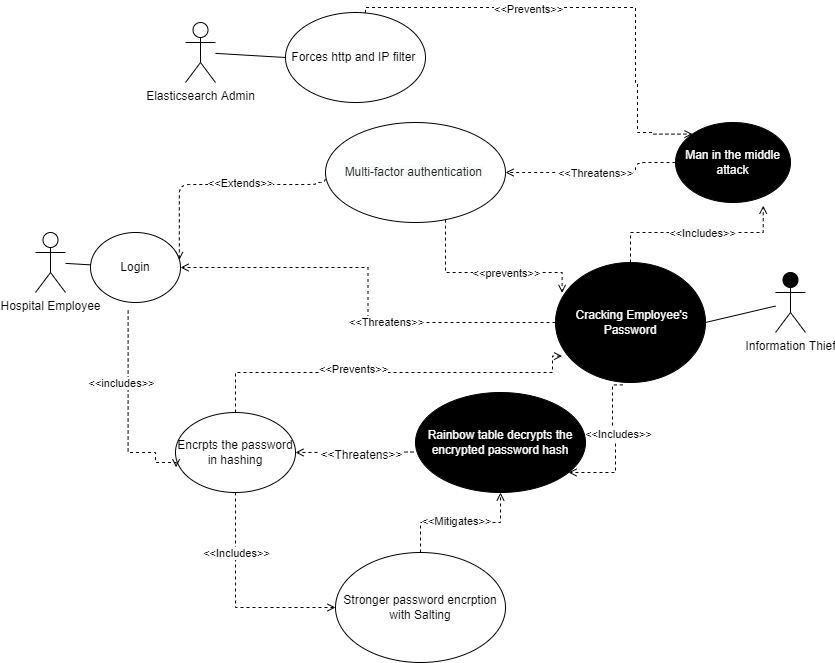

The diagram above was exported from draw.io. Its source (the exported page's mxGraphModel, read from the mxfile embedded in the PNG):
<mxGraphModel dx="1037" dy="641" grid="1" gridSize="10" guides="1" tooltips="1" connect="1" arrows="1" fold="1" page="1" pageScale="1" pageWidth="850" pageHeight="1100" math="0" shadow="0">
  <root>
    <mxCell id="0" />
    <mxCell id="1" parent="0" />
    <mxCell id="SSoZlEEdxV4zL4xD8buy-3" value="" style="endArrow=none;html=1;startArrow=none;" parent="1" source="SSoZlEEdxV4zL4xD8buy-4" edge="1">
      <mxGeometry width="50" height="50" relative="1" as="geometry">
        <mxPoint x="60" y="642" as="sourcePoint" />
        <mxPoint x="150" y="642" as="targetPoint" />
      </mxGeometry>
    </mxCell>
    <mxCell id="WJ7VqVHSrh8GcBNopJLg-2" style="edgeStyle=orthogonalEdgeStyle;rounded=0;orthogonalLoop=1;jettySize=auto;html=1;entryX=0;entryY=0.5;entryDx=0;entryDy=0;dashed=1;exitX=0.5;exitY=1;exitDx=0;exitDy=0;endArrow=open;endFill=0;" edge="1" parent="1" source="okeo2Aa4OqrN3XAgRoa3-1" target="WJ7VqVHSrh8GcBNopJLg-1">
      <mxGeometry relative="1" as="geometry" />
    </mxCell>
    <mxCell id="WJ7VqVHSrh8GcBNopJLg-30" value="&amp;lt;&amp;lt;Includes&amp;gt;&amp;gt;" style="edgeLabel;html=1;align=center;verticalAlign=middle;resizable=0;points=[];" vertex="1" connectable="0" parent="WJ7VqVHSrh8GcBNopJLg-2">
      <mxGeometry x="0.3674" relative="1" as="geometry">
        <mxPoint x="-32" y="-55" as="offset" />
      </mxGeometry>
    </mxCell>
    <mxCell id="WJ7VqVHSrh8GcBNopJLg-26" style="edgeStyle=orthogonalEdgeStyle;rounded=0;orthogonalLoop=1;jettySize=auto;html=1;entryX=0.044;entryY=0.78;entryDx=0;entryDy=0;entryPerimeter=0;dashed=1;endArrow=open;endFill=0;" edge="1" parent="1" source="okeo2Aa4OqrN3XAgRoa3-1" target="okeo2Aa4OqrN3XAgRoa3-7">
      <mxGeometry relative="1" as="geometry">
        <Array as="points">
          <mxPoint x="240" y="750" />
          <mxPoint x="557" y="750" />
        </Array>
      </mxGeometry>
    </mxCell>
    <mxCell id="WJ7VqVHSrh8GcBNopJLg-27" value="&amp;lt;&amp;lt;Prevents&amp;gt;&amp;gt;" style="edgeLabel;html=1;align=center;verticalAlign=middle;resizable=0;points=[];" vertex="1" connectable="0" parent="WJ7VqVHSrh8GcBNopJLg-26">
      <mxGeometry x="-0.1807" y="4" relative="1" as="geometry">
        <mxPoint as="offset" />
      </mxGeometry>
    </mxCell>
    <mxCell id="okeo2Aa4OqrN3XAgRoa3-1" value="Encrpts the password in hashing" style="ellipse;whiteSpace=wrap;html=1;" parent="1" vertex="1">
      <mxGeometry x="180" y="790" width="120" height="80" as="geometry" />
    </mxCell>
    <mxCell id="okeo2Aa4OqrN3XAgRoa3-4" value="Information Thief" style="shape=umlActor;verticalLabelPosition=bottom;verticalAlign=top;html=1;outlineConnect=0;fillColor=#000000;" parent="1" vertex="1">
      <mxGeometry x="780" y="650" width="30" height="60" as="geometry" />
    </mxCell>
    <mxCell id="Kz5C7n7kX_T_YO3JhX6N-4" value="Elasticsearch Admin" style="shape=umlActor;verticalLabelPosition=bottom;verticalAlign=top;html=1;outlineConnect=0;" parent="1" vertex="1">
      <mxGeometry x="190" y="400" width="30" height="60" as="geometry" />
    </mxCell>
    <mxCell id="Kz5C7n7kX_T_YO3JhX6N-97" style="edgeStyle=none;rounded=1;sketch=0;orthogonalLoop=1;jettySize=auto;html=1;entryX=1;entryY=0.5;entryDx=0;entryDy=0;shadow=0;dashed=1;fontSize=12;exitX=-0.012;exitY=0.595;exitDx=0;exitDy=0;exitPerimeter=0;endArrow=open;endFill=0;" parent="1" source="WJ7VqVHSrh8GcBNopJLg-4" target="okeo2Aa4OqrN3XAgRoa3-1" edge="1">
      <mxGeometry relative="1" as="geometry" />
    </mxCell>
    <mxCell id="Kz5C7n7kX_T_YO3JhX6N-98" value="&amp;lt;&amp;lt;Threatens&amp;gt;&amp;gt;" style="edgeLabel;html=1;align=center;verticalAlign=middle;resizable=0;points=[];fontSize=12;" parent="Kz5C7n7kX_T_YO3JhX6N-97" vertex="1" connectable="0">
      <mxGeometry x="-0.1103" y="3" relative="1" as="geometry">
        <mxPoint as="offset" />
      </mxGeometry>
    </mxCell>
    <mxCell id="WJ7VqVHSrh8GcBNopJLg-20" style="edgeStyle=orthogonalEdgeStyle;rounded=0;orthogonalLoop=1;jettySize=auto;html=1;dashed=1;endArrow=open;endFill=0;" edge="1" parent="1" source="okeo2Aa4OqrN3XAgRoa3-7" target="SSoZlEEdxV4zL4xD8buy-4">
      <mxGeometry relative="1" as="geometry" />
    </mxCell>
    <mxCell id="WJ7VqVHSrh8GcBNopJLg-21" value="&amp;lt;&amp;lt;Threatens&amp;gt;&amp;gt;" style="edgeLabel;html=1;align=center;verticalAlign=middle;resizable=0;points=[];" vertex="1" connectable="0" parent="WJ7VqVHSrh8GcBNopJLg-20">
      <mxGeometry x="-0.2091" y="-1" relative="1" as="geometry">
        <mxPoint as="offset" />
      </mxGeometry>
    </mxCell>
    <mxCell id="WJ7VqVHSrh8GcBNopJLg-22" style="edgeStyle=orthogonalEdgeStyle;rounded=0;orthogonalLoop=1;jettySize=auto;html=1;dashed=1;exitX=0.449;exitY=1.02;exitDx=0;exitDy=0;exitPerimeter=0;endArrow=open;endFill=0;" edge="1" parent="1" source="okeo2Aa4OqrN3XAgRoa3-7" target="WJ7VqVHSrh8GcBNopJLg-4">
      <mxGeometry relative="1" as="geometry">
        <mxPoint x="700" y="850" as="targetPoint" />
        <Array as="points">
          <mxPoint x="617" y="810" />
          <mxPoint x="620" y="810" />
          <mxPoint x="620" y="850" />
        </Array>
      </mxGeometry>
    </mxCell>
    <mxCell id="WJ7VqVHSrh8GcBNopJLg-23" value="&amp;lt;&amp;lt;Includes&amp;gt;&amp;gt;" style="edgeLabel;html=1;align=center;verticalAlign=middle;resizable=0;points=[];" vertex="1" connectable="0" parent="WJ7VqVHSrh8GcBNopJLg-22">
      <mxGeometry x="-0.1661" y="2" relative="1" as="geometry">
        <mxPoint as="offset" />
      </mxGeometry>
    </mxCell>
    <mxCell id="WJ7VqVHSrh8GcBNopJLg-28" style="edgeStyle=orthogonalEdgeStyle;rounded=0;orthogonalLoop=1;jettySize=auto;html=1;entryX=0.763;entryY=1.04;entryDx=0;entryDy=0;entryPerimeter=0;dashed=1;endArrow=open;endFill=0;" edge="1" parent="1" source="okeo2Aa4OqrN3XAgRoa3-7" target="Kz5C7n7kX_T_YO3JhX6N-46">
      <mxGeometry relative="1" as="geometry" />
    </mxCell>
    <mxCell id="WJ7VqVHSrh8GcBNopJLg-29" value="&amp;lt;&amp;lt;Includes&amp;gt;&amp;gt;" style="edgeLabel;html=1;align=center;verticalAlign=middle;resizable=0;points=[];" vertex="1" connectable="0" parent="WJ7VqVHSrh8GcBNopJLg-28">
      <mxGeometry x="-0.1839" y="1" relative="1" as="geometry">
        <mxPoint x="24" y="1" as="offset" />
      </mxGeometry>
    </mxCell>
    <mxCell id="okeo2Aa4OqrN3XAgRoa3-7" value="&amp;nbsp;Cracking Employee's Password" style="ellipse;whiteSpace=wrap;html=1;fillColor=#000000;fontColor=#FFFFFF;" parent="1" vertex="1">
      <mxGeometry x="560" y="640" width="150" height="120" as="geometry" />
    </mxCell>
    <mxCell id="n_HGiRCbnJ-3z2Z9CnLz-1" style="edgeStyle=orthogonalEdgeStyle;rounded=0;orthogonalLoop=1;jettySize=auto;html=1;entryX=0;entryY=0;entryDx=0;entryDy=0;dashed=1;endArrow=open;endFill=0;" parent="1" source="Kz5C7n7kX_T_YO3JhX6N-35" target="Kz5C7n7kX_T_YO3JhX6N-46" edge="1">
      <mxGeometry relative="1" as="geometry">
        <Array as="points">
          <mxPoint x="370" y="385" />
          <mxPoint x="640" y="385" />
          <mxPoint x="640" y="460" />
          <mxPoint x="642" y="460" />
          <mxPoint x="642" y="510" />
          <mxPoint x="657" y="510" />
          <mxPoint x="657" y="512" />
        </Array>
      </mxGeometry>
    </mxCell>
    <mxCell id="n_HGiRCbnJ-3z2Z9CnLz-2" value="&amp;lt;&amp;lt;Prevents&amp;gt;&amp;gt;" style="edgeLabel;html=1;align=center;verticalAlign=middle;resizable=0;points=[];" parent="n_HGiRCbnJ-3z2Z9CnLz-1" vertex="1" connectable="0">
      <mxGeometry x="0.0053" y="-1" relative="1" as="geometry">
        <mxPoint x="-63" as="offset" />
      </mxGeometry>
    </mxCell>
    <mxCell id="Kz5C7n7kX_T_YO3JhX6N-35" value="Forces http and IP filter&amp;nbsp;" style="ellipse;whiteSpace=wrap;html=1;" parent="1" vertex="1">
      <mxGeometry x="290" y="390" width="140" height="90" as="geometry" />
    </mxCell>
    <mxCell id="Kz5C7n7kX_T_YO3JhX6N-50" style="edgeStyle=orthogonalEdgeStyle;rounded=1;orthogonalLoop=1;jettySize=auto;html=1;exitX=0;exitY=0.5;exitDx=0;exitDy=0;entryX=1;entryY=0.5;entryDx=0;entryDy=0;sketch=0;shadow=0;dashed=1;endArrow=open;endFill=0;" parent="1" source="Kz5C7n7kX_T_YO3JhX6N-46" target="Kz5C7n7kX_T_YO3JhX6N-71" edge="1">
      <mxGeometry relative="1" as="geometry">
        <Array as="points">
          <mxPoint x="640" y="540" />
          <mxPoint x="640" y="550" />
        </Array>
        <mxPoint x="480.39999999999714" y="450" as="targetPoint" />
      </mxGeometry>
    </mxCell>
    <mxCell id="Kz5C7n7kX_T_YO3JhX6N-66" value="&amp;lt;&amp;lt;Threatens&amp;gt;&amp;gt;" style="edgeLabel;html=1;align=center;verticalAlign=middle;resizable=0;points=[];" parent="Kz5C7n7kX_T_YO3JhX6N-50" vertex="1" connectable="0">
      <mxGeometry x="0.0076" relative="1" as="geometry">
        <mxPoint as="offset" />
      </mxGeometry>
    </mxCell>
    <mxCell id="Kz5C7n7kX_T_YO3JhX6N-46" value="Man in the middle attack" style="ellipse;whiteSpace=wrap;html=1;fillColor=#000000;fontColor=#FFFFFF;" parent="1" vertex="1">
      <mxGeometry x="680" y="500" width="115" height="80" as="geometry" />
    </mxCell>
    <mxCell id="Kz5C7n7kX_T_YO3JhX6N-74" style="edgeStyle=orthogonalEdgeStyle;rounded=1;sketch=0;orthogonalLoop=1;jettySize=auto;html=1;entryX=0.987;entryY=0.394;entryDx=0;entryDy=0;entryPerimeter=0;shadow=0;dashed=1;fontSize=11;exitX=0;exitY=0.5;exitDx=0;exitDy=0;endArrow=open;endFill=0;" parent="1" source="Kz5C7n7kX_T_YO3JhX6N-71" target="SSoZlEEdxV4zL4xD8buy-4" edge="1">
      <mxGeometry relative="1" as="geometry">
        <Array as="points">
          <mxPoint x="320" y="560" />
          <mxPoint x="320" y="562" />
          <mxPoint x="184" y="562" />
        </Array>
        <mxPoint x="303.5999999999999" y="561.5899999999999" as="targetPoint" />
      </mxGeometry>
    </mxCell>
    <mxCell id="Kz5C7n7kX_T_YO3JhX6N-75" value="&amp;lt;&amp;lt;Extends&amp;gt;&amp;gt;" style="edgeLabel;html=1;align=center;verticalAlign=middle;resizable=0;points=[];fontSize=11;" parent="Kz5C7n7kX_T_YO3JhX6N-74" vertex="1" connectable="0">
      <mxGeometry x="-0.3628" y="1" relative="1" as="geometry">
        <mxPoint x="-24" y="-3" as="offset" />
      </mxGeometry>
    </mxCell>
    <mxCell id="WJ7VqVHSrh8GcBNopJLg-24" style="edgeStyle=orthogonalEdgeStyle;rounded=0;orthogonalLoop=1;jettySize=auto;html=1;entryX=0.044;entryY=0.253;entryDx=0;entryDy=0;entryPerimeter=0;dashed=1;endArrow=open;endFill=0;" edge="1" parent="1" source="Kz5C7n7kX_T_YO3JhX6N-71" target="okeo2Aa4OqrN3XAgRoa3-7">
      <mxGeometry relative="1" as="geometry">
        <Array as="points">
          <mxPoint x="450" y="650" />
        </Array>
      </mxGeometry>
    </mxCell>
    <mxCell id="WJ7VqVHSrh8GcBNopJLg-25" value="&amp;lt;&amp;lt;prevents&amp;gt;&amp;gt;" style="edgeLabel;html=1;align=center;verticalAlign=middle;resizable=0;points=[];" vertex="1" connectable="0" parent="WJ7VqVHSrh8GcBNopJLg-24">
      <mxGeometry x="0.1898" relative="1" as="geometry">
        <mxPoint as="offset" />
      </mxGeometry>
    </mxCell>
    <mxCell id="Kz5C7n7kX_T_YO3JhX6N-71" value="&lt;span style=&quot;color: rgb(33, 37, 41); font-family: Inter, sans-serif; text-align: left; background-color: rgb(251, 251, 251);&quot;&gt;&lt;font style=&quot;font-size: 12px;&quot;&gt;Multi-factor authentication&amp;nbsp;&lt;/font&gt;&lt;/span&gt;" style="ellipse;whiteSpace=wrap;html=1;" parent="1" vertex="1">
      <mxGeometry x="330" y="500" width="180" height="100" as="geometry" />
    </mxCell>
    <mxCell id="SSoZlEEdxV4zL4xD8buy-2" value="Hospital Employee" style="shape=umlActor;verticalLabelPosition=bottom;verticalAlign=top;html=1;outlineConnect=0;fillColor=#FFFFFF;" parent="1" vertex="1">
      <mxGeometry x="40" y="610" width="30" height="60" as="geometry" />
    </mxCell>
    <mxCell id="WJ7VqVHSrh8GcBNopJLg-8" style="edgeStyle=orthogonalEdgeStyle;rounded=0;orthogonalLoop=1;jettySize=auto;html=1;dashed=1;exitX=0.418;exitY=1.114;exitDx=0;exitDy=0;exitPerimeter=0;entryX=0.005;entryY=0.685;entryDx=0;entryDy=0;entryPerimeter=0;endArrow=open;endFill=0;" edge="1" parent="1" source="SSoZlEEdxV4zL4xD8buy-4" target="okeo2Aa4OqrN3XAgRoa3-1">
      <mxGeometry relative="1" as="geometry">
        <mxPoint x="150" y="840" as="targetPoint" />
        <Array as="points">
          <mxPoint x="133" y="830" />
          <mxPoint x="160" y="830" />
          <mxPoint x="160" y="840" />
          <mxPoint x="181" y="840" />
        </Array>
      </mxGeometry>
    </mxCell>
    <mxCell id="WJ7VqVHSrh8GcBNopJLg-9" value="&amp;lt;&amp;lt;includes&amp;gt;&amp;gt;" style="edgeLabel;html=1;align=center;verticalAlign=middle;resizable=0;points=[];" vertex="1" connectable="0" parent="WJ7VqVHSrh8GcBNopJLg-8">
      <mxGeometry x="0.4881" y="2" relative="1" as="geometry">
        <mxPoint x="-17" y="-68" as="offset" />
      </mxGeometry>
    </mxCell>
    <mxCell id="SSoZlEEdxV4zL4xD8buy-4" value="Login" style="ellipse;whiteSpace=wrap;html=1;fillColor=#FFFFFF;" parent="1" vertex="1">
      <mxGeometry x="95" y="610" width="90" height="70" as="geometry" />
    </mxCell>
    <mxCell id="Kz5C7n7kX_T_YO3JhX6N-96" value="" style="endArrow=none;html=1;startArrow=none;" parent="1" source="SSoZlEEdxV4zL4xD8buy-2" target="SSoZlEEdxV4zL4xD8buy-4" edge="1">
      <mxGeometry width="50" height="50" relative="1" as="geometry">
        <mxPoint x="70" y="640.3157894736842" as="sourcePoint" />
        <mxPoint x="150" y="642" as="targetPoint" />
      </mxGeometry>
    </mxCell>
    <mxCell id="WJ7VqVHSrh8GcBNopJLg-10" style="edgeStyle=orthogonalEdgeStyle;rounded=0;orthogonalLoop=1;jettySize=auto;html=1;entryX=0.5;entryY=1;entryDx=0;entryDy=0;dashed=1;endArrow=open;endFill=0;" edge="1" parent="1" source="WJ7VqVHSrh8GcBNopJLg-1" target="WJ7VqVHSrh8GcBNopJLg-4">
      <mxGeometry relative="1" as="geometry" />
    </mxCell>
    <mxCell id="WJ7VqVHSrh8GcBNopJLg-11" value="&amp;lt;&amp;lt;Mitigates&amp;gt;&amp;gt;" style="edgeLabel;html=1;align=center;verticalAlign=middle;resizable=0;points=[];" vertex="1" connectable="0" parent="WJ7VqVHSrh8GcBNopJLg-10">
      <mxGeometry x="0.2145" y="2" relative="1" as="geometry">
        <mxPoint x="-20" as="offset" />
      </mxGeometry>
    </mxCell>
    <mxCell id="WJ7VqVHSrh8GcBNopJLg-1" value="Stronger password encrption with Salting" style="ellipse;whiteSpace=wrap;html=1;" vertex="1" parent="1">
      <mxGeometry x="340" y="930" width="170" height="110" as="geometry" />
    </mxCell>
    <mxCell id="WJ7VqVHSrh8GcBNopJLg-4" value="Rainbow table decrypts the encrypted password hash" style="ellipse;whiteSpace=wrap;html=1;fillColor=#000000;fontColor=#FFFFFF;" vertex="1" parent="1">
      <mxGeometry x="420" y="770" width="170" height="100" as="geometry" />
    </mxCell>
    <mxCell id="WJ7VqVHSrh8GcBNopJLg-14" value="" style="endArrow=none;html=1;rounded=0;entryX=0;entryY=0.5;entryDx=0;entryDy=0;" edge="1" parent="1" source="Kz5C7n7kX_T_YO3JhX6N-4" target="Kz5C7n7kX_T_YO3JhX6N-35">
      <mxGeometry width="50" height="50" relative="1" as="geometry">
        <mxPoint x="250" y="470" as="sourcePoint" />
        <mxPoint x="300" y="420" as="targetPoint" />
      </mxGeometry>
    </mxCell>
    <mxCell id="WJ7VqVHSrh8GcBNopJLg-19" value="" style="endArrow=none;html=1;rounded=0;exitX=1;exitY=0.5;exitDx=0;exitDy=0;" edge="1" parent="1" source="okeo2Aa4OqrN3XAgRoa3-7" target="okeo2Aa4OqrN3XAgRoa3-4">
      <mxGeometry width="50" height="50" relative="1" as="geometry">
        <mxPoint x="730" y="710" as="sourcePoint" />
        <mxPoint x="780" y="660" as="targetPoint" />
      </mxGeometry>
    </mxCell>
  </root>
</mxGraphModel>